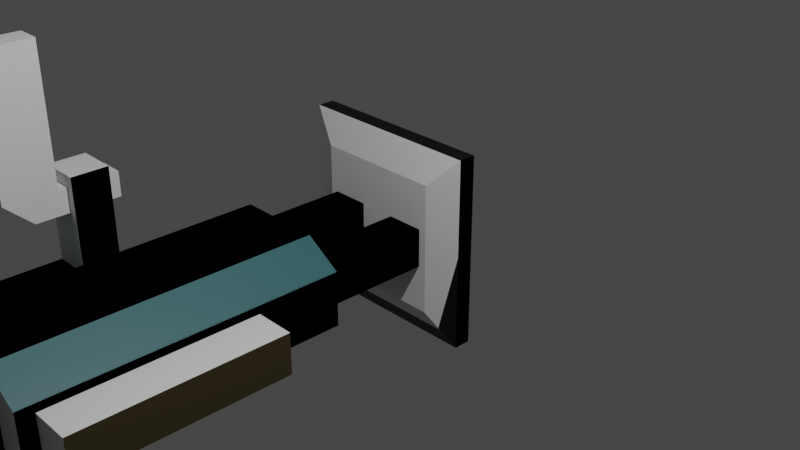 # Source: hero_gun.blend  (saved by Blender 2.92.15; exported with 4.5.12 LTS)
import bpy
from mathutils import Matrix  # noqa: F401  (used for matrix-valued properties, if any)

bpy.ops.wm.read_factory_settings(use_empty=True)
scene = bpy.context.scene
scene.name = 'Scene'

# ---- collections
col_collection = bpy.data.collections.new('Collection'); scene.collection.children.link(col_collection)
col_collection_2 = bpy.data.collections.new('Collection 2'); scene.collection.children.link(col_collection_2)

# ---- images (referenced by path relative to the original .blend; pixels are not part of the script)
import os
ASSET_DIR = os.environ.get("B2B_ASSET_DIR", "")  # directory of the original .blend (textures are referenced by path, not embedded)
HERE = os.path.dirname(os.path.abspath(__file__))  # packed textures are extracted next to this script under _unpacked/

def load_image(name, relpath, width, height, colorspace="sRGB"):
    """Load a texture the original file referenced (path relative to the .blend, or extracted next to this script)."""
    p = next((c for c in (os.path.join(HERE, relpath), os.path.join(ASSET_DIR, relpath)) if relpath and os.path.exists(c)), "")
    if p:
        img = bpy.data.images.load(p, check_existing=True)
        img.name = name
    else:  # same state as the original file: an image datablock whose file is absent (Cycles renders it pink)
        img = bpy.data.images.new(name, width, height)
        img.source = "FILE"
        img.filepath = "//" + (relpath or name)
    img.colorspace_settings.name = colorspace
    return img
img_material_base_color = load_image('Material Base Color', '_unpacked/Material_Base_Color.da925fb0.png', 2048, 2048, 'sRGB')

# ---- materials (node trees are filled in below, after node groups)
mat_material = bpy.data.materials.new('Material')
mat_material.use_transparent_shadow = False

# ---- material node trees
mat_material.use_nodes = True; mat_material.node_tree.nodes.clear()
_N = mat_material.node_tree.nodes; _L = mat_material.node_tree.links
n0 = _N.new('ShaderNodeBsdfPrincipled'); n0.name = 'Principled BSDF'; n0.location = (10, 300)
n0.distribution = 'GGX'
n0.subsurface_method = 'BURLEY'
n0.inputs[3].default_value = 1.45
n0.inputs[27].default_value = (0.0, 0.0, 0.0, 1.0)
n0.inputs[28].default_value = 1.0
n1 = _N.new('ShaderNodeOutputMaterial'); n1.name = 'Material Output'; n1.location = (300, 300)
n2 = _N.new('ShaderNodeTexImage'); n2.name = 'Image Texture'; n2.location = (-280, 280)
n2.image = img_material_base_color
_L.new(n0.outputs[0], n1.inputs[0])
_L.new(n2.outputs[0], n0.inputs[0])
n1.is_active_output = True

# ---- world
world_world = bpy.data.worlds.new('World'); scene.world = world_world
world_world.use_nodes = True; world_world.node_tree.nodes.clear()
_N = world_world.node_tree.nodes; _L = world_world.node_tree.links
n0 = _N.new('ShaderNodeOutputWorld'); n0.name = 'World Output'; n0.location = (300, 300)
n1 = _N.new('ShaderNodeBackground'); n1.name = 'Background'; n1.location = (10, 300)
n1.inputs[0].default_value = (0.05088, 0.05088, 0.05088, 1.0)
_L.new(n1.outputs[0], n0.inputs[0])
n0.is_active_output = True
world_world.color = (0.05088, 0.05088, 0.05088)
world_world.use_sun_shadow = False
world_world.sun_shadow_jitter_overblur = 0.0

# ---- cameras
cam_camera = bpy.data.cameras.new('Camera')
cam_camera.clip_end = 100.0
cam_camera.ortho_scale = 7.314

# ---- lights
light_light = bpy.data.lights.new('Light', 'POINT')
light_light.transmission_factor = 0.0
light_light.energy = 1000.0
light_light.shadow_soft_size = 0.1
light_light.shadow_maximum_resolution = 0.006
light_light.use_absolute_resolution = True

# ---- meshes
me_cube_009 = bpy.data.meshes.new('Cube.009')
me_cube_009.from_pydata([], [], [])
_uv = me_cube_009.uv_layers.new(name='UVMap')
_uv.uv.foreach_set('vector', [])
me_cube_009.use_remesh_fix_poles = True
me_cube_009.use_remesh_preserve_attributes = False
me_cube_009.use_mirror_vertex_groups = False
me_cube_009.update()
me_cube_010 = bpy.data.meshes.new('Cube.010')
me_cube_010.from_pydata([(-1.0, -1.0, -1.0), (-1.0, -1.0, 1.0), (-1.0, 1.0, -1.0), (-1.0, 1.0, 1.0), (1.0, -1.0, -1.0), (1.0, -1.0, 1.0), (1.0, 1.0, -1.0), (1.0, 1.0, 1.0), (-1.0, -1.0, 11.93), (-1.0, 1.0, 11.93), (1.0, 1.0, 11.93), (1.0, -1.0, 11.93), (1.0, -3.149, 1.0), (-1.0, -3.149, 1.0), (1.0, -3.149, 11.93), (-1.0, -3.149, 11.93), (-1.0, 1.0, -1.0), (-1.0, 1.0, 1.0), (-1.0, 5.722, 1.0), (-1.0, 5.722, -1.0), (1.0, 5.722, -1.0), (1.0, 5.722, 1.0)], [], [(0, 1, 3, 2), (3, 7, 21, 18), (6, 7, 5, 4), (4, 5, 1, 0), (2, 6, 4, 0), (1, 5, 12, 13), (10, 9, 8, 11), (7, 3, 9, 10), (5, 7, 10, 11), (3, 1, 8, 9), (13, 12, 14, 15), (5, 11, 14, 12), (8, 1, 13, 15), (11, 8, 15, 14), (4, 0, 13, 12), (12, 5, 4), (13, 0, 1), (3, 2, 16, 17), (19, 18, 21, 20), (2, 3, 18, 19), (7, 6, 20, 21), (6, 2, 19, 20)])
_uv = me_cube_010.uv_layers.new(name='UVMap')
_uv.uv.foreach_set('vector', [0.375, 0.0, 0.625, 0.0, 0.625, 0.25, 0.375, 0.25, 0.625, 0.25, 0.625, 0.5, 0.625, 0.5, 0.625, 0.25, 0.375, 0.5, 0.625, 0.5, 0.625, 0.75, 0.375, 0.75, 0.375, 0.75, 0.625, 0.75, 0.625, 1.0, 0.375, 1.0, 0.125, 0.5, 0.375, 0.5, 0.375, 0.75, 0.125, 0.75, 0.625, 1.0, 0.625, 0.75, 0.625, 0.75, 0.625, 1.0, 0.625, 0.5, 0.875, 0.5, 0.875, 0.75, 0.625, 0.75, 0.625, 0.5, 0.625, 0.25, 0.625, 0.25, 0.625, 0.5, 0.625, 0.75, 0.625, 0.5, 0.625, 0.5, 0.625, 0.75, 0.625, 0.25, 0.625, 0.0, 0.625, 0.0, 0.625, 0.25, 0.625, 1.0, 0.625, 0.75, 0.625, 0.75, 0.625, 1.0, 0.625, 0.75, 0.625, 0.75, 0.625, 0.75, 0.625, 0.75, 0.625, 0.0, 0.625, 0.0, 0.625, 0.0, 0.625, 0.0, 0.625, 0.75, 0.875, 0.75, 0.875, 0.75, 0.625, 0.75, 0.375, 0.75, 0.375, 1.0, 0.625, 1.0, 0.625, 0.75, 0.0, 0.0, 0.0, 0.0, 0.0, 0.0, 0.0, 0.0, 0.0, 0.0, 0.0, 0.0, 0.625, 0.25, 0.375, 0.25, 0.375, 0.25, 0.625, 0.25, 0.375, 0.25, 0.625, 0.25, 0.625, 0.5, 0.375, 0.5, 0.375, 0.25, 0.625, 0.25, 0.625, 0.25, 0.375, 0.25, 0.625, 0.5, 0.375, 0.5, 0.375, 0.5, 0.625, 0.5, 0.375, 0.5, 0.125, 0.5, 0.125, 0.5, 0.375, 0.5])
me_cube_010.use_remesh_fix_poles = True
me_cube_010.use_remesh_preserve_attributes = False
me_cube_010.use_mirror_vertex_groups = False
me_cube_010.update()
me_cube_008 = bpy.data.meshes.new('Cube.008')
me_cube_008.from_pydata([(-1.0, -1.0, -1.0), (-1.0, -1.0, 1.0), (-1.0, 1.0, -1.0), (-1.0, 1.0, 1.0), (1.0, -1.0, -1.0), (1.0, -1.0, 1.0), (1.0, 1.0, -1.0), (1.0, 1.0, 1.0), (-1.2, 5.698, -0.4), (-1.2, 5.698, 0.4), (-1.2, 9.698, -0.4), (-1.2, 9.698, 0.4), (-0.4, 5.698, -0.4), (-0.4, 5.698, 0.4), (-0.4, 9.698, -0.4), (-0.4, 9.698, 0.4), (0.4, 5.698, -0.4), (0.4, 5.698, 0.4), (0.4, 9.698, -0.4), (0.4, 9.698, 0.4), (1.2, 5.698, -0.4), (1.2, 5.698, 0.4), (1.2, 9.698, -0.4), (1.2, 9.698, 0.4), (-1.6, 0.9863, -0.5452), (-0.8724, 0.9863, -1.0), (-0.8724, 0.9863, 1.0), (-1.6, 0.9863, 0.5452), (-0.8724, 6.986, -1.0), (-1.6, 6.986, -0.5452), (-1.6, 6.986, 0.5452), (-0.8724, 6.986, 1.0), (0.8724, 0.9863, -1.0), (1.6, 0.9863, -0.5452), (1.6, 0.9863, 0.5452), (0.8724, 0.9863, 1.0), (1.6, 6.986, -0.5452), (0.8724, 6.986, -1.0), (0.8724, 6.986, 1.0), (1.6, 6.986, 0.5452), (-1.2, 5.698, -0.4), (-1.2, 5.698, 0.4), (-1.2, 9.698, -0.4), (-1.2, 9.698, 0.4), (-0.4, 5.698, -0.4), (-0.4, 5.698, 0.4), (-0.4, 9.698, -0.4), (-0.4, 9.698, 0.4), (-2.4, 4.586, 0.4), (-1.6, 4.586, 0.4), (-2.4, 3.856, -0.4), (-2.4, 3.856, 0.4), (-1.6, 3.856, -0.4), (-1.6, 3.856, 0.4), (-2.4, 3.856, 2.265), (-2.4, 4.586, 2.265), (-1.6, 4.586, 2.265), (-1.6, 3.856, 2.265), (-2.303, 1.386, -0.3027), (-2.4, 1.776, -0.4), (-2.303, 1.386, 0.3027), (-2.4, 1.776, 0.4), (-1.6, 1.386, -0.3027), (-1.6, 1.776, -0.4), (-1.6, 1.776, 0.4), (-1.6, 1.386, 0.3027), (-2.4, 4.586, -0.3031), (-2.4, 4.199, -0.4), (-1.6, 4.199, -0.4), (-1.6, 4.586, -0.3031), (1.623, 1.293, -0.4), (1.623, 1.293, 0.4), (1.623, 5.293, -0.4), (1.623, 5.293, 0.4), (2.423, 1.293, -0.4), (2.423, 1.293, 0.4), (2.423, 5.293, -0.4), (2.423, 5.293, 0.4), (-2.0, 9.986, -2.0), (2.0, 9.986, -2.0), (-2.0, 9.986, 2.0), (2.0, 9.986, 2.0), (-1.365, 9.384, -1.365), (1.365, 9.384, -1.365), (-1.365, 9.384, 1.365), (1.365, 9.384, 1.365), (-2.0, 9.63, 2.0), (-2.0, 9.63, -2.0), (2.0, 9.63, -2.0), (2.0, 9.63, 2.0)], [], [(0, 1, 3, 2), (2, 3, 7, 6), (6, 7, 5, 4), (4, 5, 1, 0), (2, 6, 4, 0), (7, 3, 1, 5), (8, 9, 11, 10), (10, 11, 15, 14), (14, 15, 13, 12), (12, 13, 9, 8), (10, 14, 12, 8), (15, 11, 9, 13), (16, 17, 19, 18), (18, 19, 23, 22), (22, 23, 21, 20), (20, 21, 17, 16), (18, 22, 20, 16), (23, 19, 17, 21), (32, 33, 34, 35, 26, 27, 24, 25), (36, 39, 34, 33), (38, 31, 26, 35), (24, 27, 30, 29), (28, 29, 30, 31, 38, 39, 36, 37), (28, 25, 24, 29), (26, 31, 30, 27), (32, 37, 36, 33), (38, 35, 34, 39), (28, 37, 32, 25), (40, 41, 43, 42), (42, 43, 47, 46), (46, 47, 45, 44), (44, 45, 41, 40), (42, 46, 44, 40), (47, 43, 41, 45), (68, 69, 49, 53, 52), (67, 68, 52, 50), (50, 52, 63, 59), (53, 51, 61, 64), (52, 53, 64, 65, 62, 63), (53, 49, 56, 57), (50, 51, 48, 66, 67), (62, 65, 60, 58), (56, 55, 54, 57), (48, 51, 54, 55), (49, 48, 55, 56), (51, 53, 57, 54), (58, 60, 61, 59), (59, 63, 62, 58), (64, 61, 60, 65), (59, 61, 51, 50), (68, 67, 66, 69), (66, 48, 49, 69), (70, 71, 73, 72), (72, 73, 77, 76), (76, 77, 75, 74), (74, 75, 71, 70), (72, 76, 74, 70), (77, 73, 71, 75), (78, 80, 81, 79), (82, 83, 85, 84), (81, 80, 86, 89), (78, 79, 88, 87), (79, 81, 89, 88), (80, 78, 87, 86), (82, 84, 86, 87), (83, 82, 87, 88), (85, 83, 88, 89), (84, 85, 89, 86)])
_uv = me_cube_008.uv_layers.new(name='UVMap')
_uv.uv.foreach_set('vector', [0.9005, 0.1532, 0.9005, 0.2177, 0.836, 0.2177, 0.836, 0.1532, 0.3801, 0.821, 0.3801, 0.8855, 0.3156, 0.8855, 0.3156, 0.821, 0.2565, 0.821, 0.2565, 0.8855, 0.1919, 0.8855, 0.1919, 0.821, 0.09409, 0.7234, 0.09409, 0.7879, 0.02957, 0.7879, 0.02957, 0.7234, 0.4744, 0.7952, 0.539, 0.7952, 0.539, 0.8598, 0.4744, 0.8598, 0.836, 0.09409, 0.836, 0.02957, 0.9005, 0.02957, 0.9005, 0.09409, 0.8153, 0.5994, 0.7894, 0.5994, 0.7894, 0.4704, 0.8153, 0.4704, 0.05538, 0.847, 0.05538, 0.8728, 0.02957, 0.8728, 0.02957, 0.847, 0.7303, 0.4113, 0.7045, 0.4113, 0.7045, 0.2823, 0.7303, 0.2823, 0.3876, 0.9446, 0.3876, 0.9704, 0.3618, 0.9704, 0.3618, 0.9446, 0.02957, 0.5352, 0.05538, 0.5352, 0.05538, 0.6642, 0.02957, 0.6642, 0.6454, 0.7876, 0.6196, 0.7876, 0.6196, 0.6586, 0.6454, 0.6586, 0.7303, 0.7876, 0.7045, 0.7876, 0.7045, 0.6586, 0.7303, 0.6586, 0.3027, 0.9446, 0.3027, 0.9704, 0.2769, 0.9704, 0.2769, 0.9446, 0.692, 0.1586, 0.6661, 0.1586, 0.6661, 0.02957, 0.692, 0.02957, 0.5683, 0.1919, 0.5683, 0.2177, 0.5425, 0.2177, 0.5425, 0.1919, 0.6196, 0.4704, 0.6454, 0.4704, 0.6454, 0.5995, 0.6196, 0.5995, 0.7769, 0.1586, 0.7511, 0.1586, 0.7511, 0.02957, 0.7769, 0.02957, 0.1919, 0.4939, 0.2066, 0.4704, 0.2418, 0.4704, 0.2565, 0.4939, 0.2565, 0.5502, 0.2418, 0.5737, 0.2066, 0.5737, 0.1919, 0.5502, 0.4153, 0.4758, 0.3801, 0.4758, 0.3801, 0.2823, 0.4153, 0.2823, 0.1093, 0.2234, 0.05304, 0.2234, 0.05304, 0.02987, 0.1093, 0.02987, 0.06475, 0.476, 0.02957, 0.476, 0.02957, 0.2825, 0.06475, 0.2825, 0.5425, 0.05304, 0.5572, 0.02957, 0.5923, 0.02957, 0.607, 0.05304, 0.607, 0.1093, 0.5923, 0.1328, 0.5572, 0.1328, 0.5425, 0.1093, 0.2154, 0.02957, 0.2154, 0.2231, 0.1919, 0.2231, 0.1919, 0.02957, 0.05304, 0.02987, 0.05304, 0.2234, 0.02957, 0.2231, 0.02957, 0.02957, 0.2717, 0.2231, 0.2717, 0.02957, 0.2952, 0.02957, 0.2952, 0.2231, 0.1093, 0.2234, 0.1093, 0.02987, 0.1328, 0.02957, 0.1328, 0.2231, 0.2154, 0.02957, 0.2717, 0.02957, 0.2717, 0.2231, 0.2154, 0.2231, 0.8153, 0.7876, 0.7894, 0.7876, 0.7894, 0.6586, 0.8153, 0.6586, 0.2177, 0.9446, 0.2177, 0.9704, 0.1919, 0.9704, 0.1919, 0.9446, 0.5002, 0.7361, 0.4744, 0.7361, 0.4744, 0.6071, 0.5002, 0.6071, 0.05538, 0.932, 0.05538, 0.9578, 0.02957, 0.9578, 0.02957, 0.932, 0.3801, 0.535, 0.4059, 0.535, 0.4059, 0.664, 0.3801, 0.664, 0.3027, 0.7618, 0.2769, 0.7618, 0.2769, 0.6328, 0.3027, 0.6328, 0.5604, 0.5354, 0.5573, 0.5479, 0.5346, 0.5479, 0.5346, 0.5244, 0.5604, 0.5244, 0.8744, 0.2948, 0.9002, 0.2948, 0.9002, 0.3058, 0.8744, 0.3058, 0.8744, 0.3058, 0.9002, 0.3058, 0.9002, 0.3729, 0.8744, 0.3729, 0.7303, 0.9265, 0.7045, 0.9265, 0.7045, 0.8594, 0.7303, 0.8594, 0.5604, 0.5244, 0.5346, 0.5244, 0.5346, 0.4572, 0.5377, 0.4447, 0.5573, 0.4447, 0.5604, 0.4572, 0.5346, 0.5244, 0.5346, 0.5479, 0.4744, 0.5479, 0.4744, 0.5244, 0.4744, 0.362, 0.5002, 0.362, 0.5002, 0.3855, 0.4776, 0.3855, 0.4744, 0.373, 0.9645, 0.5523, 0.945, 0.5523, 0.945, 0.5296, 0.9645, 0.5296, 0.945, 0.4704, 0.945, 0.4446, 0.9686, 0.4446, 0.9686, 0.4704, 0.5002, 0.3855, 0.5002, 0.362, 0.5604, 0.362, 0.5604, 0.3855, 0.7894, 0.8694, 0.8153, 0.8694, 0.8153, 0.9296, 0.7894, 0.9296, 0.6196, 0.8468, 0.6454, 0.8468, 0.6454, 0.907, 0.6196, 0.907, 0.4776, 0.2823, 0.4971, 0.2823, 0.5002, 0.2949, 0.4744, 0.2949, 0.8744, 0.3729, 0.9002, 0.3729, 0.9002, 0.3855, 0.8775, 0.3855, 0.7303, 0.8594, 0.7045, 0.8594, 0.7076, 0.8468, 0.7303, 0.8468, 0.4744, 0.2949, 0.5002, 0.2949, 0.5002, 0.362, 0.4744, 0.362, 0.9002, 0.2948, 0.8744, 0.2948, 0.8744, 0.2823, 0.9002, 0.2823, 0.8153, 0.8467, 0.8153, 0.8694, 0.7894, 0.8694, 0.7894, 0.8467, 0.8153, 0.4113, 0.7894, 0.4113, 0.7894, 0.2823, 0.8153, 0.2823, 0.5002, 0.9189, 0.5002, 0.9447, 0.4744, 0.9447, 0.4744, 0.9189, 0.7303, 0.5995, 0.7045, 0.5995, 0.7045, 0.4704, 0.7303, 0.4704, 0.4059, 0.7231, 0.4059, 0.749, 0.3801, 0.749, 0.3801, 0.7231, 0.6196, 0.2823, 0.6454, 0.2823, 0.6454, 0.4113, 0.6196, 0.4113, 0.2177, 0.7618, 0.1919, 0.7618, 0.1919, 0.6328, 0.2177, 0.6328, 0.321, 0.2823, 0.321, 0.4113, 0.1919, 0.4113, 0.1919, 0.2823, 0.3748, 0.05006, 0.4629, 0.05006, 0.4629, 0.1381, 0.3748, 0.1381, 0.8744, 0.7619, 0.8744, 0.6328, 0.8859, 0.6328, 0.8859, 0.7619, 0.8859, 0.4446, 0.8859, 0.5737, 0.8744, 0.5737, 0.8744, 0.4446, 0.126, 0.5352, 0.126, 0.6642, 0.1145, 0.6642, 0.1145, 0.5352, 0.8744, 0.95, 0.8744, 0.821, 0.8859, 0.821, 0.8859, 0.95, 0.3748, 0.05006, 0.3748, 0.1381, 0.3543, 0.1586, 0.3543, 0.02957, 0.4629, 0.05006, 0.3748, 0.05006, 0.3543, 0.02957, 0.4834, 0.02957, 0.4629, 0.1381, 0.4629, 0.05006, 0.4834, 0.02957, 0.4834, 0.1586, 0.3748, 0.1381, 0.4629, 0.1381, 0.4834, 0.1586, 0.3543, 0.1586])
me_cube_008.materials.append(mat_material)
me_cube_008.use_remesh_fix_poles = True
me_cube_008.use_remesh_preserve_attributes = False
me_cube_008.use_mirror_vertex_groups = False
me_cube_008.use_paint_bone_selection = False
me_cube_008.use_paint_mask = True
me_cube_008.update()
me_cube = bpy.data.meshes.new('Cube')
me_cube.from_pydata([(-1.0, -1.0, -1.0), (-1.0, -1.0, 1.0), (-1.0, 1.0, -1.0), (-1.0, 1.0, 1.0), (1.0, -1.0, -1.0), (1.0, -1.0, 1.0), (1.0, 1.0, -1.0), (1.0, 1.0, 1.0)], [], [(0, 1, 3, 2), (2, 3, 7, 6), (6, 7, 5, 4), (4, 5, 1, 0), (2, 6, 4, 0), (7, 3, 1, 5)])
_uv = me_cube.uv_layers.new(name='UVMap')
_uv.uv.foreach_set('vector', [0.375, 0.0, 0.625, 0.0, 0.625, 0.25, 0.375, 0.25, 0.375, 0.25, 0.625, 0.25, 0.625, 0.5, 0.375, 0.5, 0.375, 0.5, 0.625, 0.5, 0.625, 0.75, 0.375, 0.75, 0.375, 0.75, 0.625, 0.75, 0.625, 1.0, 0.375, 1.0, 0.125, 0.5, 0.375, 0.5, 0.375, 0.75, 0.125, 0.75, 0.625, 0.5, 0.875, 0.5, 0.875, 0.75, 0.625, 0.75])
me_cube.use_remesh_fix_poles = True
me_cube.use_remesh_preserve_attributes = False
me_cube.use_mirror_vertex_groups = False
me_cube.update()
me_cube_001 = bpy.data.meshes.new('Cube.001')
me_cube_001.from_pydata([(-1.0, -1.0, -1.0), (-1.0, -1.0, 1.0), (-1.0, 1.0, -1.0), (-1.0, 1.0, 1.0), (1.0, -1.0, -1.0), (1.0, -1.0, 1.0), (1.0, 1.0, -1.0), (1.0, 1.0, 1.0)], [], [(0, 1, 3, 2), (2, 3, 7, 6), (6, 7, 5, 4), (4, 5, 1, 0), (2, 6, 4, 0), (7, 3, 1, 5)])
_uv = me_cube_001.uv_layers.new(name='UVMap')
_uv.uv.foreach_set('vector', [0.375, 0.0, 0.625, 0.0, 0.625, 0.25, 0.375, 0.25, 0.375, 0.25, 0.625, 0.25, 0.625, 0.5, 0.375, 0.5, 0.375, 0.5, 0.625, 0.5, 0.625, 0.75, 0.375, 0.75, 0.375, 0.75, 0.625, 0.75, 0.625, 1.0, 0.375, 1.0, 0.125, 0.5, 0.375, 0.5, 0.375, 0.75, 0.125, 0.75, 0.625, 0.5, 0.875, 0.5, 0.875, 0.75, 0.625, 0.75])
me_cube_001.use_remesh_fix_poles = True
me_cube_001.use_remesh_preserve_attributes = False
me_cube_001.use_mirror_vertex_groups = False
me_cube_001.update()
me_cube_002 = bpy.data.meshes.new('Cube.002')
me_cube_002.from_pydata([(-1.0, -1.0, -0.5452), (-0.5452, -1.0, -1.0), (-0.5452, -1.0, 1.0), (-1.0, -1.0, 0.5452), (-0.5452, 1.0, -1.0), (-1.0, 1.0, -0.5452), (-1.0, 1.0, 0.5452), (-0.5452, 1.0, 1.0), (0.5452, -1.0, -1.0), (1.0, -1.0, -0.5452), (1.0, -1.0, 0.5452), (0.5452, -1.0, 1.0), (1.0, 1.0, -0.5452), (0.5452, 1.0, -1.0), (0.5452, 1.0, 1.0), (1.0, 1.0, 0.5452)], [], [(8, 9, 10, 11, 2, 3, 0, 1), (12, 15, 10, 9), (14, 7, 2, 11), (0, 3, 6, 5), (4, 5, 6, 7, 14, 15, 12, 13), (4, 1, 0, 5), (2, 7, 6, 3), (8, 13, 12, 9), (14, 11, 10, 15), (4, 13, 8, 1)])
_uv = me_cube_002.uv_layers.new(name='UVMap')
_uv.uv.foreach_set('vector', [0.375, 0.8068, 0.4318, 0.75, 0.5682, 0.75, 0.625, 0.8068, 0.625, 0.9432, 0.5682, 1.0, 0.4318, 1.0, 0.375, 0.9432, 0.4318, 0.5, 0.5682, 0.5, 0.5682, 0.75, 0.4318, 0.75, 0.6818, 0.5, 0.8182, 0.5, 0.8182, 0.75, 0.6818, 0.75, 0.4318, 0.0, 0.5682, 0.0, 0.5682, 0.25, 0.4318, 0.25, 0.375, 0.3068, 0.4318, 0.25, 0.5682, 0.25, 0.625, 0.3068, 0.625, 0.4432, 0.5682, 0.5, 0.4318, 0.5, 0.375, 0.4432, 0.1818, 0.5, 0.1818, 0.75, 0.125, 0.75, 0.125, 0.5, 0.625, 0.0, 0.625, 0.25, 0.5682, 0.25, 0.5682, 0.0, 0.3182, 0.75, 0.3182, 0.5, 0.4318, 0.5, 0.4318, 0.75, 0.6818, 0.5, 0.6818, 0.75, 0.5682, 0.75, 0.5682, 0.5, 0.1818, 0.5, 0.3182, 0.5, 0.3182, 0.75, 0.1818, 0.75])
me_cube_002.use_remesh_fix_poles = True
me_cube_002.use_remesh_preserve_attributes = False
me_cube_002.use_mirror_vertex_groups = False
me_cube_002.update()
me_cube_005 = bpy.data.meshes.new('Cube.005')
me_cube_005.from_pydata([(-1.0, -1.0, -1.0), (-1.0, -1.0, 1.0), (-1.0, 1.0, -1.0), (-1.0, 1.0, 1.0), (1.0, -1.0, -1.0), (1.0, -1.0, 1.0), (1.0, 1.0, -1.0), (1.0, 1.0, 1.0)], [], [(0, 1, 3, 2), (2, 3, 7, 6), (6, 7, 5, 4), (4, 5, 1, 0), (2, 6, 4, 0), (7, 3, 1, 5)])
_uv = me_cube_005.uv_layers.new(name='UVMap')
_uv.uv.foreach_set('vector', [0.375, 0.0, 0.625, 0.0, 0.625, 0.25, 0.375, 0.25, 0.375, 0.25, 0.625, 0.25, 0.625, 0.5, 0.375, 0.5, 0.375, 0.5, 0.625, 0.5, 0.625, 0.75, 0.375, 0.75, 0.375, 0.75, 0.625, 0.75, 0.625, 1.0, 0.375, 1.0, 0.125, 0.5, 0.375, 0.5, 0.375, 0.75, 0.125, 0.75, 0.625, 0.5, 0.875, 0.5, 0.875, 0.75, 0.625, 0.75])
me_cube_005.use_remesh_fix_poles = True
me_cube_005.use_remesh_preserve_attributes = False
me_cube_005.use_mirror_vertex_groups = False
me_cube_005.update()
me_cube_004 = bpy.data.meshes.new('Cube.004')
me_cube_004.from_pydata([(-1.0, 1.0, 1.0), (1.0, 1.0, 1.0), (-1.0, 0.5435, -1.0), (-1.0, 0.5435, 1.0), (1.0, 0.5435, -1.0), (1.0, 0.5435, 1.0), (-1.0, 0.5435, 5.663), (-1.0, 1.0, 5.663), (1.0, 1.0, 5.663), (1.0, 0.5435, 5.663), (-0.7567, -1.0, -0.7567), (-1.0, -0.7567, -1.0), (-0.7567, -1.0, 0.7567), (-1.0, -0.7567, 1.0), (1.0, -1.0, -0.7567), (1.0, -0.7567, -1.0), (1.0, -0.7567, 1.0), (1.0, -1.0, 0.7567), (-1.0, 1.0, -0.7577), (-1.0, 0.7577, -1.0), (1.0, 0.7577, -1.0), (1.0, 1.0, -0.7577)], [], [(20, 21, 1, 5, 4), (19, 20, 4, 2), (2, 4, 15, 11), (5, 3, 13, 16), (4, 5, 16, 17, 14, 15), (5, 1, 8, 9), (2, 3, 0, 18, 19), (14, 17, 12, 10), (8, 7, 6, 9), (0, 3, 6, 7), (1, 0, 7, 8), (3, 5, 9, 6), (10, 12, 13, 11), (11, 15, 14, 10), (16, 13, 12, 17), (11, 13, 3, 2), (20, 19, 18, 21), (18, 0, 1, 21)])
_uv = me_cube_004.uv_layers.new(name='UVMap')
_uv.uv.foreach_set('vector', [0.375, 0.5303, 0.4053, 0.5, 0.625, 0.5, 0.625, 0.5571, 0.375, 0.5571, 0.125, 0.5303, 0.375, 0.5303, 0.375, 0.5571, 0.125, 0.5571, 0.125, 0.5571, 0.375, 0.5571, 0.375, 0.7196, 0.125, 0.7196, 0.625, 0.5571, 0.875, 0.5571, 0.875, 0.7196, 0.625, 0.7196, 0.375, 0.5571, 0.625, 0.5571, 0.625, 0.7196, 0.5946, 0.75, 0.4054, 0.75, 0.375, 0.7196, 0.625, 0.5571, 0.625, 0.5, 0.625, 0.5, 0.625, 0.5571, 0.375, 0.1929, 0.625, 0.1929, 0.625, 0.25, 0.4053, 0.25, 0.375, 0.2197, 0.4054, 0.75, 0.5946, 0.75, 0.5946, 0.9696, 0.4054, 0.9696, 0.625, 0.5, 0.875, 0.5, 0.875, 0.5571, 0.625, 0.5571, 0.625, 0.25, 0.625, 0.1929, 0.625, 0.1929, 0.625, 0.25, 0.625, 0.5, 0.625, 0.25, 0.625, 0.25, 0.625, 0.5, 0.875, 0.5571, 0.625, 0.5571, 0.625, 0.5571, 0.875, 0.5571, 0.4054, 0.0, 0.5946, 0.0, 0.625, 0.03042, 0.375, 0.03042, 0.125, 0.7196, 0.375, 0.7196, 0.375, 0.75, 0.1554, 0.75, 0.625, 0.75, 0.625, 1.0, 0.5946, 0.9696, 0.5946, 0.75, 0.375, 0.03042, 0.625, 0.03042, 0.625, 0.1929, 0.375, 0.1929, 0.375, 0.5303, 0.125, 0.5303, 0.125, 0.5, 0.375, 0.5, 0.4053, 0.25, 0.625, 0.25, 0.625, 0.5, 0.4053, 0.5])
me_cube_004.use_remesh_fix_poles = True
me_cube_004.use_remesh_preserve_attributes = False
me_cube_004.use_mirror_vertex_groups = False
me_cube_004.update()
me_cube_006 = bpy.data.meshes.new('Cube.006')
me_cube_006.from_pydata([(-1.0, -1.0, -1.0), (-1.0, -1.0, 1.0), (-1.0, 1.0, -1.0), (-1.0, 1.0, 1.0), (1.0, -1.0, -1.0), (1.0, -1.0, 1.0), (1.0, 1.0, -1.0), (1.0, 1.0, 1.0)], [], [(0, 1, 3, 2), (2, 3, 7, 6), (6, 7, 5, 4), (4, 5, 1, 0), (2, 6, 4, 0), (7, 3, 1, 5)])
_uv = me_cube_006.uv_layers.new(name='UVMap')
_uv.uv.foreach_set('vector', [0.375, 0.0, 0.625, 0.0, 0.625, 0.25, 0.375, 0.25, 0.375, 0.25, 0.625, 0.25, 0.625, 0.5, 0.375, 0.5, 0.375, 0.5, 0.625, 0.5, 0.625, 0.75, 0.375, 0.75, 0.375, 0.75, 0.625, 0.75, 0.625, 1.0, 0.375, 1.0, 0.125, 0.5, 0.375, 0.5, 0.375, 0.75, 0.125, 0.75, 0.625, 0.5, 0.875, 0.5, 0.875, 0.75, 0.625, 0.75])
me_cube_006.use_remesh_fix_poles = True
me_cube_006.use_remesh_preserve_attributes = False
me_cube_006.use_mirror_vertex_groups = False
me_cube_006.update()
me_cube_007 = bpy.data.meshes.new('Cube.007')
me_cube_007.from_pydata([(-1.0, -1.0, -1.0), (-1.0, -1.0, 1.0), (-1.0, 1.0, -1.0), (-1.0, 1.0, 1.0), (1.0, -1.0, -1.0), (1.0, -1.0, 1.0), (1.0, 1.0, -1.0), (1.0, 1.0, 1.0)], [], [(0, 1, 3, 2), (2, 3, 7, 6), (6, 7, 5, 4), (4, 5, 1, 0), (2, 6, 4, 0), (7, 3, 1, 5)])
_uv = me_cube_007.uv_layers.new(name='UVMap')
_uv.uv.foreach_set('vector', [0.375, 0.0, 0.625, 0.0, 0.625, 0.25, 0.375, 0.25, 0.375, 0.25, 0.625, 0.25, 0.625, 0.5, 0.375, 0.5, 0.375, 0.5, 0.625, 0.5, 0.625, 0.75, 0.375, 0.75, 0.375, 0.75, 0.625, 0.75, 0.625, 1.0, 0.375, 1.0, 0.125, 0.5, 0.375, 0.5, 0.375, 0.75, 0.125, 0.75, 0.625, 0.5, 0.875, 0.5, 0.875, 0.75, 0.625, 0.75])
me_cube_007.use_remesh_fix_poles = True
me_cube_007.use_remesh_preserve_attributes = False
me_cube_007.use_mirror_vertex_groups = False
me_cube_007.update()
me_plane = bpy.data.meshes.new('Plane')
me_plane.from_pydata([(-1.0, -1.0, 0.0), (1.0, -1.0, 0.0), (-1.0, 1.0, 0.0), (1.0, 1.0, 0.0), (-0.6825, -0.6825, 0.3013), (0.6825, -0.6825, 0.3013), (-0.6825, 0.6825, 0.3013), (0.6825, 0.6825, 0.3013), (-1.0, 1.0, 0.178), (-1.0, -1.0, 0.178), (1.0, -1.0, 0.178), (1.0, 1.0, 0.178)], [], [(0, 2, 3, 1), (4, 5, 7, 6), (3, 2, 8, 11), (0, 1, 10, 9), (1, 3, 11, 10), (2, 0, 9, 8), (4, 6, 8, 9), (5, 4, 9, 10), (7, 5, 10, 11), (6, 7, 11, 8)])
_uv = me_plane.uv_layers.new(name='UVMap')
_uv.uv.foreach_set('vector', [0.0, 0.0, 0.0, 1.0, 1.0, 1.0, 1.0, 0.0, 0.1588, 0.1588, 0.8412, 0.1588, 0.8412, 0.8412, 0.1588, 0.8412, 1.0, 1.0, 0.0, 1.0, 0.0, 1.0, 1.0, 1.0, 0.0, 0.0, 1.0, 0.0, 1.0, 0.0, 0.0, 0.0, 1.0, 0.0, 1.0, 1.0, 1.0, 1.0, 1.0, 0.0, 0.0, 1.0, 0.0, 0.0, 0.0, 0.0, 0.0, 1.0, 0.1588, 0.1588, 0.1588, 0.8412, 0.0, 1.0, 0.0, 0.0, 0.8412, 0.1588, 0.1588, 0.1588, 0.0, 0.0, 1.0, 0.0, 0.8412, 0.8412, 0.8412, 0.1588, 1.0, 0.0, 1.0, 1.0, 0.1588, 0.8412, 0.8412, 0.8412, 1.0, 1.0, 0.0, 1.0])
me_plane.use_remesh_fix_poles = True
me_plane.use_remesh_preserve_attributes = False
me_plane.use_mirror_vertex_groups = False
me_plane.update()

# ---- objects
ob_cube_008 = bpy.data.objects.new('Cube.008', me_cube_009)
ob_cube_009 = bpy.data.objects.new('Cube.009', me_cube_010)
ob_light = bpy.data.objects.new('Light', light_light)
ob_camera = bpy.data.objects.new('Camera', cam_camera)
ob_cube_007 = bpy.data.objects.new('Cube.007', me_cube_008)
ob_cube = bpy.data.objects.new('Cube', me_cube)
ob_cube_001 = bpy.data.objects.new('Cube.001', me_cube_001)
ob_cube_002 = bpy.data.objects.new('Cube.002', me_cube_002)
ob_cube_003 = bpy.data.objects.new('Cube.003', me_cube_005)
ob_cube_004 = bpy.data.objects.new('Cube.004', me_cube_004)
ob_cube_005 = bpy.data.objects.new('Cube.005', me_cube_006)
ob_cube_006 = bpy.data.objects.new('Cube.006', me_cube_007)
ob_plane = bpy.data.objects.new('Plane', me_plane)

# ---- transforms, parenting, visibility, modifiers, constraints
ob_cube_008.location = (-1.002, -3.054, 0.8977)
ob_cube_008.scale = (0.1224, 0.1224, 0.1224)
ob_cube_008.lineart.crease_threshold = 0.0
ob_cube_009.location = (-1.002, -3.272, 0.8977)
ob_cube_009.scale = (0.1224, 0.1224, 0.1224)
ob_cube_009.lineart.crease_threshold = 0.0
ob_light.location = (3.961, -2.443, 6.182)
ob_light.rotation_euler = (0.6503, 0.05522, 1.866)
ob_light.lock_rotations_4d = False
ob_light.empty_display_type = 'ARROWS'
ob_light.color = (0.0, 0.0, 0.0, 0.0)
ob_light.lineart.crease_threshold = 0.0
ob_camera.location = (7.359, -6.926, 4.958)
ob_camera.rotation_euler = (1.109, 0.0, 0.8149)
ob_camera.lock_rotations_4d = False
ob_camera.empty_display_type = 'ARROWS'
ob_camera.color = (0.0, 0.0, 0.0, 0.0)
ob_camera.display_type = 'WIRE'
ob_camera.lineart.crease_threshold = 0.0
ob_cube_007.location = (0.0, -4.993, 0.0)
ob_cube_007.scale = (0.5, 0.5, 0.5)
ob_cube_007.lineart.crease_threshold = 0.0
ob_cube.location = (-0.4, -1.144, 0.0)
ob_cube.scale = (0.2, 1.0, 0.2)
ob_cube.lineart.crease_threshold = 0.0
ob_cube_001.location = (0.4, -1.144, 0.0)
ob_cube_001.scale = (0.2, 1.0, 0.2)
ob_cube_001.lineart.crease_threshold = 0.0
ob_cube_002.location = (0.0, -3.0, 0.0)
ob_cube_002.scale = (0.8, 1.5, 0.5)
ob_cube_002.lineart.crease_threshold = 0.0
ob_cube_003.location = (-0.4, -1.144, 0.0)
ob_cube_003.scale = (0.2, 1.0, 0.2)
ob_cube_003.lineart.crease_threshold = 0.0
ob_cube_004.location = (-1.0, -3.5, 0.0)
ob_cube_004.scale = (0.2, 0.8, 0.2)
ob_cube_004.lineart.crease_threshold = 0.0
ob_cube_005.location = (1.011, -3.347, 2.288e-06)
ob_cube_005.scale = (0.2, 1.0, 0.2)
ob_cube_005.lineart.crease_threshold = 0.0
ob_cube_006.location = (0.0, -4.993, 0.0)
ob_cube_006.scale = (0.5, 0.5, 0.5)
ob_cube_006.lineart.crease_threshold = 0.0
ob_plane.location = (0.0, 0.0, 0.0)
ob_plane.rotation_euler = (1.571, -0.0, 0.0)
ob_plane.lineart.crease_threshold = 0.0

# ---- collection membership
scene.collection.objects.link(ob_cube_008)
scene.collection.objects.link(ob_cube_009)
col_collection.objects.link(ob_light)
col_collection.objects.link(ob_camera)
col_collection.objects.link(ob_cube_007)
col_collection_2.objects.link(ob_cube)
col_collection_2.objects.link(ob_cube_001)
col_collection_2.objects.link(ob_cube_002)
col_collection_2.objects.link(ob_cube_003)
col_collection_2.objects.link(ob_cube_004)
col_collection_2.objects.link(ob_cube_005)
col_collection_2.objects.link(ob_cube_006)
col_collection_2.objects.link(ob_plane)

# ---- scene / render settings (as saved in the file)
scene.camera = ob_camera
scene.frame_start = 1; scene.frame_end = 250; scene.frame_set(161)
scene.render.engine = 'BLENDER_EEVEE_NEXT'
scene.cycles.use_denoising = False
scene.cycles.samples = 128
scene.cycles.sampling_pattern = 'TABULATED_SOBOL'
scene.cycles.use_adaptive_sampling = False
scene.cycles.use_light_tree = False
scene.view_settings.view_transform = 'Filmic'
bpy.context.view_layer.update()
